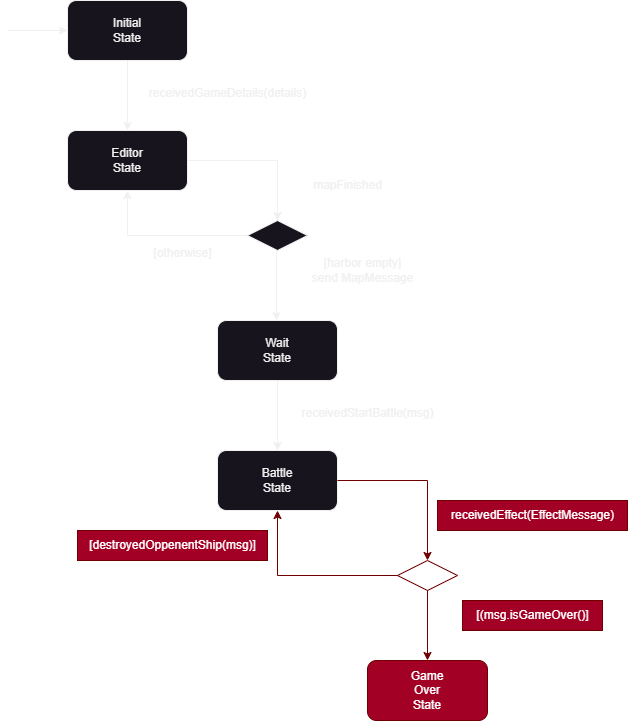

The diagram above was exported from draw.io. Its source (the exported page's mxGraphModel, read from the mxfile embedded in the PNG):
<mxGraphModel dx="1434" dy="844" grid="1" gridSize="10" guides="1" tooltips="1" connect="1" arrows="1" fold="1" page="1" pageScale="1" pageWidth="827" pageHeight="1169" math="0" shadow="0">
  <root>
    <mxCell id="0" />
    <mxCell id="1" parent="0" />
    <mxCell id="He4tsJijMk2dRrmkrWP_-1" value="Editor&lt;div&gt;State&lt;/div&gt;" style="rounded=1;whiteSpace=wrap;html=1;" vertex="1" parent="1">
      <mxGeometry x="140" y="200" width="120" height="60" as="geometry" />
    </mxCell>
    <mxCell id="He4tsJijMk2dRrmkrWP_-2" value="Battle&lt;div&gt;State&lt;/div&gt;" style="rounded=1;whiteSpace=wrap;html=1;" vertex="1" parent="1">
      <mxGeometry x="290" y="520" width="120" height="60" as="geometry" />
    </mxCell>
    <mxCell id="He4tsJijMk2dRrmkrWP_-3" value="Game&lt;div&gt;Over&lt;/div&gt;&lt;div&gt;State&lt;/div&gt;" style="rounded=1;whiteSpace=wrap;html=1;fillColor=#a20025;fontColor=#ffffff;strokeColor=#6F0000;" vertex="1" parent="1">
      <mxGeometry x="440" y="730" width="120" height="60" as="geometry" />
    </mxCell>
    <mxCell id="He4tsJijMk2dRrmkrWP_-5" value="" style="rhombus;whiteSpace=wrap;html=1;" vertex="1" parent="1">
      <mxGeometry x="320" y="290" width="60" height="30" as="geometry" />
    </mxCell>
    <mxCell id="He4tsJijMk2dRrmkrWP_-8" value="" style="endArrow=classic;html=1;rounded=0;exitX=1;exitY=0.5;exitDx=0;exitDy=0;entryX=0.5;entryY=0;entryDx=0;entryDy=0;" edge="1" parent="1" source="He4tsJijMk2dRrmkrWP_-1" target="He4tsJijMk2dRrmkrWP_-5">
      <mxGeometry width="50" height="50" relative="1" as="geometry">
        <mxPoint x="460" y="480" as="sourcePoint" />
        <mxPoint x="510" y="430" as="targetPoint" />
        <Array as="points">
          <mxPoint x="350" y="230" />
        </Array>
      </mxGeometry>
    </mxCell>
    <mxCell id="He4tsJijMk2dRrmkrWP_-9" value="" style="endArrow=classic;html=1;rounded=0;exitX=0;exitY=0.5;exitDx=0;exitDy=0;entryX=0.5;entryY=1;entryDx=0;entryDy=0;" edge="1" parent="1" source="He4tsJijMk2dRrmkrWP_-5" target="He4tsJijMk2dRrmkrWP_-1">
      <mxGeometry width="50" height="50" relative="1" as="geometry">
        <mxPoint x="270" y="240" as="sourcePoint" />
        <mxPoint x="360" y="300" as="targetPoint" />
        <Array as="points">
          <mxPoint x="200" y="305" />
        </Array>
      </mxGeometry>
    </mxCell>
    <mxCell id="He4tsJijMk2dRrmkrWP_-17" value="mapFinished" style="text;html=1;align=center;verticalAlign=middle;resizable=0;points=[];autosize=1;strokeColor=none;fillColor=none;rotation=0;" vertex="1" parent="1">
      <mxGeometry x="375" y="240" width="90" height="30" as="geometry" />
    </mxCell>
    <mxCell id="He4tsJijMk2dRrmkrWP_-18" value="[otherwise]" style="text;html=1;align=center;verticalAlign=middle;resizable=0;points=[];autosize=1;strokeColor=none;fillColor=none;" vertex="1" parent="1">
      <mxGeometry x="215" y="308" width="80" height="30" as="geometry" />
    </mxCell>
    <mxCell id="He4tsJijMk2dRrmkrWP_-19" value="[harbor empty]&lt;div&gt;send MapMessage&lt;/div&gt;" style="text;html=1;align=center;verticalAlign=middle;resizable=0;points=[];autosize=1;strokeColor=none;fillColor=none;" vertex="1" parent="1">
      <mxGeometry x="375" y="320" width="120" height="40" as="geometry" />
    </mxCell>
    <mxCell id="He4tsJijMk2dRrmkrWP_-26" value="Initial&lt;div&gt;State&lt;/div&gt;" style="rounded=1;whiteSpace=wrap;html=1;" vertex="1" parent="1">
      <mxGeometry x="140" y="70" width="120" height="60" as="geometry" />
    </mxCell>
    <mxCell id="He4tsJijMk2dRrmkrWP_-27" value="" style="endArrow=classic;html=1;rounded=0;exitX=0.5;exitY=1;exitDx=0;exitDy=0;entryX=0.5;entryY=0;entryDx=0;entryDy=0;" edge="1" parent="1" source="He4tsJijMk2dRrmkrWP_-26" target="He4tsJijMk2dRrmkrWP_-1">
      <mxGeometry width="50" height="50" relative="1" as="geometry">
        <mxPoint x="390" y="450" as="sourcePoint" />
        <mxPoint x="440" y="400" as="targetPoint" />
      </mxGeometry>
    </mxCell>
    <mxCell id="He4tsJijMk2dRrmkrWP_-28" value="Wait&lt;div&gt;State&lt;/div&gt;" style="rounded=1;whiteSpace=wrap;html=1;" vertex="1" parent="1">
      <mxGeometry x="290" y="390" width="120" height="60" as="geometry" />
    </mxCell>
    <mxCell id="He4tsJijMk2dRrmkrWP_-29" value="" style="endArrow=classic;html=1;rounded=0;exitX=0.5;exitY=1;exitDx=0;exitDy=0;entryX=0.5;entryY=0;entryDx=0;entryDy=0;" edge="1" parent="1">
      <mxGeometry width="50" height="50" relative="1" as="geometry">
        <mxPoint x="349" y="320" as="sourcePoint" />
        <mxPoint x="349" y="390" as="targetPoint" />
      </mxGeometry>
    </mxCell>
    <mxCell id="He4tsJijMk2dRrmkrWP_-30" value="" style="endArrow=classic;html=1;rounded=0;exitX=0.5;exitY=1;exitDx=0;exitDy=0;entryX=0.5;entryY=0;entryDx=0;entryDy=0;" edge="1" parent="1">
      <mxGeometry width="50" height="50" relative="1" as="geometry">
        <mxPoint x="350" y="450" as="sourcePoint" />
        <mxPoint x="350" y="520" as="targetPoint" />
      </mxGeometry>
    </mxCell>
    <mxCell id="He4tsJijMk2dRrmkrWP_-31" value="receivedGameDetails(details)" style="text;html=1;align=center;verticalAlign=middle;resizable=0;points=[];autosize=1;strokeColor=none;fillColor=none;" vertex="1" parent="1">
      <mxGeometry x="210" y="148" width="180" height="30" as="geometry" />
    </mxCell>
    <mxCell id="He4tsJijMk2dRrmkrWP_-32" value="receivedStartBattle(msg)" style="text;html=1;align=center;verticalAlign=middle;resizable=0;points=[];autosize=1;strokeColor=none;fillColor=none;" vertex="1" parent="1">
      <mxGeometry x="360" y="468" width="160" height="30" as="geometry" />
    </mxCell>
    <mxCell id="He4tsJijMk2dRrmkrWP_-33" value="" style="endArrow=classic;html=1;rounded=0;entryX=0;entryY=0.5;entryDx=0;entryDy=0;" edge="1" parent="1" target="He4tsJijMk2dRrmkrWP_-26">
      <mxGeometry width="50" height="50" relative="1" as="geometry">
        <mxPoint x="80" y="100" as="sourcePoint" />
        <mxPoint x="610" y="310" as="targetPoint" />
      </mxGeometry>
    </mxCell>
    <mxCell id="He4tsJijMk2dRrmkrWP_-40" style="edgeStyle=orthogonalEdgeStyle;rounded=0;orthogonalLoop=1;jettySize=auto;html=1;entryX=0.5;entryY=0;entryDx=0;entryDy=0;fillColor=#a20025;strokeColor=#6F0000;" edge="1" parent="1" source="He4tsJijMk2dRrmkrWP_-34" target="He4tsJijMk2dRrmkrWP_-3">
      <mxGeometry relative="1" as="geometry" />
    </mxCell>
    <mxCell id="He4tsJijMk2dRrmkrWP_-41" style="edgeStyle=orthogonalEdgeStyle;rounded=0;orthogonalLoop=1;jettySize=auto;html=1;entryX=0.5;entryY=1;entryDx=0;entryDy=0;fillColor=#a20025;strokeColor=#6F0000;" edge="1" parent="1" source="He4tsJijMk2dRrmkrWP_-34" target="He4tsJijMk2dRrmkrWP_-2">
      <mxGeometry relative="1" as="geometry" />
    </mxCell>
    <mxCell id="He4tsJijMk2dRrmkrWP_-34" value="" style="rhombus;whiteSpace=wrap;html=1;fillColor=none;fontColor=#ffffff;strokeColor=#6F0000;fillStyle=hatch;" vertex="1" parent="1">
      <mxGeometry x="470" y="630" width="60" height="30" as="geometry" />
    </mxCell>
    <mxCell id="He4tsJijMk2dRrmkrWP_-35" value="" style="endArrow=classic;html=1;rounded=0;exitX=1;exitY=0.5;exitDx=0;exitDy=0;entryX=0.5;entryY=0;entryDx=0;entryDy=0;fillColor=#a20025;strokeColor=#6F0000;" edge="1" parent="1" source="He4tsJijMk2dRrmkrWP_-2" target="He4tsJijMk2dRrmkrWP_-34">
      <mxGeometry width="50" height="50" relative="1" as="geometry">
        <mxPoint x="560" y="460" as="sourcePoint" />
        <mxPoint x="610" y="410" as="targetPoint" />
        <Array as="points">
          <mxPoint x="500" y="550" />
        </Array>
      </mxGeometry>
    </mxCell>
    <mxCell id="He4tsJijMk2dRrmkrWP_-36" value="receivedEffect(EffectMessage)" style="text;html=1;align=center;verticalAlign=middle;resizable=0;points=[];autosize=1;strokeColor=#6F0000;fillColor=#a20025;fontColor=#ffffff;" vertex="1" parent="1">
      <mxGeometry x="510" y="570" width="190" height="30" as="geometry" />
    </mxCell>
    <mxCell id="He4tsJijMk2dRrmkrWP_-42" value="[destroyedOppenentShip(msg)]" style="text;html=1;align=center;verticalAlign=middle;resizable=0;points=[];autosize=1;strokeColor=#6F0000;fillColor=#a20025;fontColor=#ffffff;" vertex="1" parent="1">
      <mxGeometry x="150" y="600" width="190" height="30" as="geometry" />
    </mxCell>
    <mxCell id="He4tsJijMk2dRrmkrWP_-43" value="[(msg.isGameOver()]" style="text;html=1;align=center;verticalAlign=middle;resizable=0;points=[];autosize=1;strokeColor=#6F0000;fillColor=#a20025;rotation=0;fontColor=#ffffff;" vertex="1" parent="1">
      <mxGeometry x="535" y="670" width="140" height="30" as="geometry" />
    </mxCell>
  </root>
</mxGraphModel>